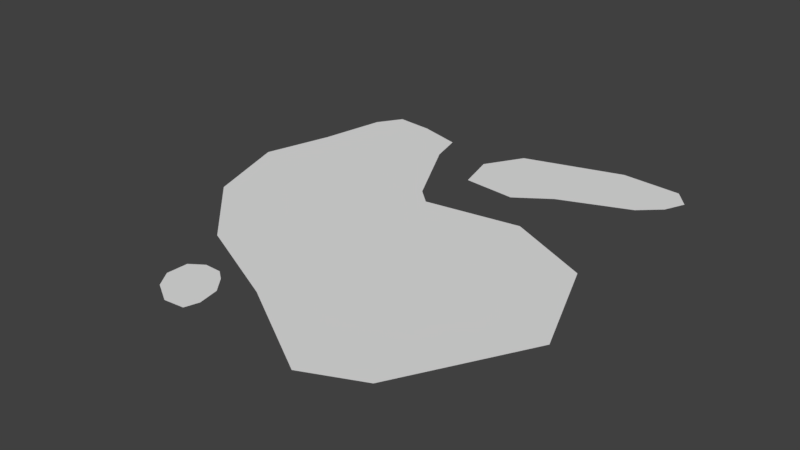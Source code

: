 # Source: blood_2.blend  (saved by Blender 2.78.0; exported with 4.5.12 LTS)
import bpy
from mathutils import Matrix  # noqa: F401  (used for matrix-valued properties, if any)

bpy.ops.wm.read_factory_settings(use_empty=True)
scene = bpy.context.scene
scene.name = 'Scene'

# ---- collections
col_collection_1 = bpy.data.collections.new('Collection 1'); scene.collection.children.link(col_collection_1)

# ---- materials (node trees are filled in below, after node groups)
mat_blood = bpy.data.materials.new('blood')
mat_blood.alpha_threshold = 0.0
mat_blood.use_transparent_shadow = False
mat_blood.roughness = 0.5

# ---- material node trees

# ---- world
world_world = bpy.data.worlds.new('World'); scene.world = world_world
world_world.color = (0.05088, 0.05088, 0.05088)
world_world.use_sun_shadow = False
world_world.sun_shadow_jitter_overblur = 0.0
world_world.cycles.sampling_method = 'MANUAL'

# ---- meshes
me_plane = bpy.data.meshes.new('Plane')
me_plane.from_pydata([(-0.4409, -0.3429, 0.0), (-0.09356, -0.08198, 0.0), (-0.05738, -0.61, 0.0), (0.1635, -0.08378, 0.0), (0.1681, -0.7467, 0.0), (-0.2808, -0.5055, 0.0), (0.3568, -0.1759, 0.0), (-0.1885, 0.1003, 0.0), (0.295, -0.6899, 0.0), (-0.05598, -0.1166, 0.0), (-0.3962, 0.2152, 0.0), (-0.4607, 0.009639, 0.0), (-0.2087, 0.1769, 0.0), (-0.505, -0.1458, 0.0), (-0.3101, 0.2064, 0.0), (-0.432, 0.1595, 0.0), (0.4493, -0.4147, 0.0), (0.07128, 0.01579, 0.0), (-0.025, 0.208, 0.0), (0.3067, 0.1312, 0.0), (-0.1183, -0.7318, 0.0), (0.3535, 0.1745, 0.0), (0.1477, 0.06897, 0.0), (0.2009, 0.2744, 0.0), (-0.2055, -0.6009, 0.0), (0.3745, 0.2222, 0.0), (-0.2139, -0.7066, 0.0), (-0.05218, 0.02828, 0.0), (-0.1166, -0.6539, 0.0), (-0.07667, 0.121, 0.0), (-0.167, -0.6014, 0.0), (-0.1645, -0.7362, 0.0), (-0.1084, -0.7005, 0.0), (0.3397, 0.2643, 0.0), (-0.2384, -0.6694, 0.0), (-0.236, -0.6218, 0.0), (-0.1442, -0.6189, 0.0)], [], [(3, 9, 1, 7, 12, 14, 10, 15, 11, 13, 0, 5, 2, 4, 8, 16, 6), (30, 24, 35, 34, 26, 31, 20, 32, 28, 36), (23, 18, 29, 27, 17, 22, 19, 21, 25, 33)])
me_plane.materials.append(mat_blood)
me_plane.use_remesh_preserve_volume = False
me_plane.use_remesh_preserve_attributes = False
me_plane.use_mirror_vertex_groups = False
me_plane.update()

# ---- objects
ob_plane = bpy.data.objects.new('Plane', me_plane)

# ---- transforms, parenting, visibility, modifiers, constraints
ob_plane.location = (0.0, 0.0, 0.0)
ob_plane.lineart.crease_threshold = 0.0

# ---- collection membership
col_collection_1.objects.link(ob_plane)

# ---- scene / render settings (as saved in the file)
scene.frame_start = 1; scene.frame_end = 250; scene.frame_set(1)
scene.render.engine = 'BLENDER_EEVEE_NEXT'
scene.render.resolution_percentage = 50
scene.render.dither_intensity = 0.0
scene.cycles.use_denoising = False
scene.cycles.samples = 128
scene.cycles.sampling_pattern = 'TABULATED_SOBOL'
scene.cycles.light_sampling_threshold = 0.0
scene.cycles.use_adaptive_sampling = False
scene.cycles.use_light_tree = False
scene.cycles.blur_glossy = 0.0
scene.cycles.sample_clamp_indirect = 0.0
scene.view_settings.view_transform = 'Standard'
bpy.context.view_layer.update()

# ---- added for rendering (the .blend has no active camera and no usable light): camera, sun
cam_auto = bpy.data.cameras.new('AutoCamera')
cam_auto.lens = 50.0
cam_auto.sensor_width = 36.0
cam_auto.clip_end = 1000.0
ob_auto_camera = bpy.data.objects.new('AutoCamera', cam_auto)
scene.collection.objects.link(ob_auto_camera)
ob_auto_camera.location = (1.26526, -1.78789, 1.03449)
ob_auto_camera.rotation_euler = (1.09748, -7.21219e-08, 0.694738)
scene.camera = ob_auto_camera
light_auto_sun = bpy.data.lights.new('AutoSun', 'SUN')
light_auto_sun.energy = 3.0
light_auto_sun.angle = 0.0523599
ob_auto_sun = bpy.data.objects.new('AutoSun', light_auto_sun)
scene.collection.objects.link(ob_auto_sun)
ob_auto_sun.rotation_euler = (0.872665, 0.174533, 0.523599)
bpy.context.view_layer.update()
